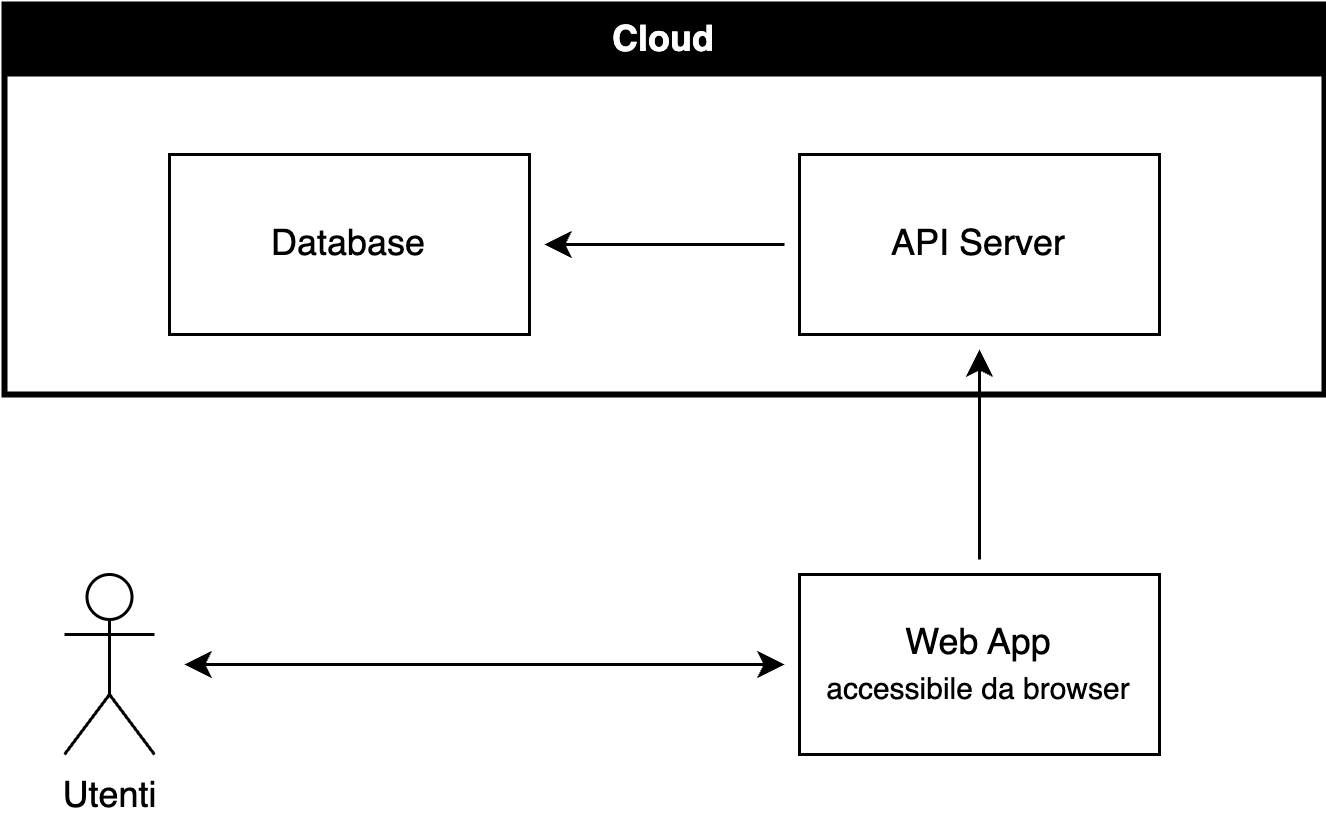

The diagram above was exported from draw.io. Its source (the exported page's mxGraphModel, read from the mxfile embedded in the PNG):
<mxGraphModel dx="1499" dy="1177" grid="1" gridSize="10" guides="1" tooltips="1" connect="1" arrows="1" fold="1" page="1" pageScale="1" pageWidth="850" pageHeight="1100" math="0" shadow="0">
  <root>
    <mxCell id="0" />
    <mxCell id="1" parent="0" />
    <mxCell id="23" value="Cloud" style="swimlane;whiteSpace=wrap;html=1;strokeWidth=2;perimeterSpacing=5;fillColor=#000000;fontColor=#FFFFFF;" parent="1" vertex="1">
      <mxGeometry x="30" y="30" width="440" height="130" as="geometry" />
    </mxCell>
    <mxCell id="128" style="edgeStyle=none;html=1;exitX=0;exitY=0.5;exitDx=0;exitDy=0;entryX=1;entryY=0.5;entryDx=0;entryDy=0;" edge="1" parent="23" source="4" target="127">
      <mxGeometry relative="1" as="geometry" />
    </mxCell>
    <mxCell id="4" value="API Server" style="rounded=0;whiteSpace=wrap;html=1;perimeterSpacing=5;" parent="23" vertex="1">
      <mxGeometry x="265" y="50" width="120" height="60" as="geometry" />
    </mxCell>
    <mxCell id="127" value="Database" style="rounded=0;whiteSpace=wrap;html=1;perimeterSpacing=5;" vertex="1" parent="23">
      <mxGeometry x="55" y="50" width="120" height="60" as="geometry" />
    </mxCell>
    <mxCell id="129" style="edgeStyle=none;html=1;entryX=0.5;entryY=1;entryDx=0;entryDy=0;" edge="1" parent="1" source="36" target="4">
      <mxGeometry relative="1" as="geometry" />
    </mxCell>
    <mxCell id="36" value="Web App&lt;div&gt;&lt;font style=&quot;font-size: 10px;&quot;&gt;accessibile da browser&lt;/font&gt;&lt;/div&gt;" style="rounded=0;whiteSpace=wrap;html=1;perimeterSpacing=5;" parent="1" vertex="1">
      <mxGeometry x="295" y="220" width="120" height="60" as="geometry" />
    </mxCell>
    <mxCell id="52" style="edgeStyle=orthogonalEdgeStyle;html=1;entryX=0;entryY=0.5;entryDx=0;entryDy=0;startArrow=classic;startFill=1;targetPerimeterSpacing=0;sourcePerimeterSpacing=0;startSize=6;jumpSize=6;strokeWidth=1;" parent="1" source="50" target="36" edge="1">
      <mxGeometry relative="1" as="geometry">
        <mxPoint x="20" y="434" as="sourcePoint" />
      </mxGeometry>
    </mxCell>
    <mxCell id="50" value="Utenti" style="shape=umlActor;verticalLabelPosition=bottom;verticalAlign=top;html=1;outlineConnect=0;perimeterSpacing=10;" parent="1" vertex="1">
      <mxGeometry x="50" y="220" width="30" height="60" as="geometry" />
    </mxCell>
  </root>
</mxGraphModel>